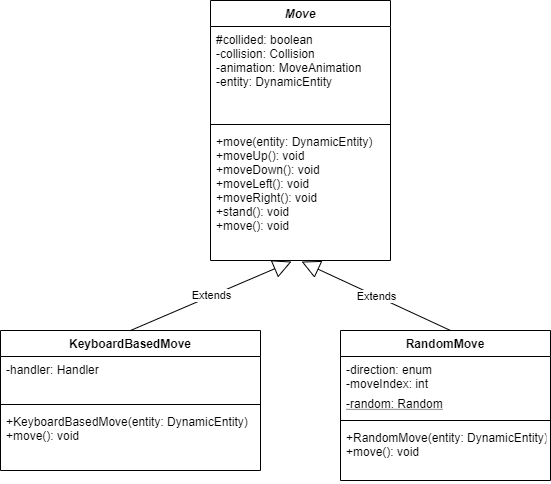

The diagram above was exported from draw.io. Its source (the exported page's mxGraphModel, read from the mxfile embedded in the PNG):
<mxGraphModel dx="850" dy="1592" grid="1" gridSize="10" guides="1" tooltips="1" connect="1" arrows="1" fold="1" page="1" pageScale="1" pageWidth="850" pageHeight="1100" math="0" shadow="0">
  <root>
    <mxCell id="0" />
    <mxCell id="1" parent="0" />
    <mxCell id="b1nT_rkuJrMs0i4mq1yK-100" value="KeyboardBasedMove" style="swimlane;fontStyle=1;align=center;verticalAlign=top;childLayout=stackLayout;horizontal=1;startSize=26;horizontalStack=0;resizeParent=1;resizeParentMax=0;resizeLast=0;collapsible=1;marginBottom=0;" vertex="1" parent="1">
      <mxGeometry x="60" y="150" width="260" height="140" as="geometry" />
    </mxCell>
    <mxCell id="b1nT_rkuJrMs0i4mq1yK-126" value="Extends" style="endArrow=block;endSize=16;endFill=0;html=1;entryX=0.45;entryY=1.008;entryDx=0;entryDy=0;entryPerimeter=0;" edge="1" parent="b1nT_rkuJrMs0i4mq1yK-100" target="b1nT_rkuJrMs0i4mq1yK-123">
      <mxGeometry width="160" relative="1" as="geometry">
        <mxPoint x="130" as="sourcePoint" />
        <mxPoint x="290" as="targetPoint" />
      </mxGeometry>
    </mxCell>
    <mxCell id="b1nT_rkuJrMs0i4mq1yK-101" value="-handler: Handler" style="text;strokeColor=none;fillColor=none;align=left;verticalAlign=top;spacingLeft=4;spacingRight=4;overflow=hidden;rotatable=0;points=[[0,0.5],[1,0.5]];portConstraint=eastwest;" vertex="1" parent="b1nT_rkuJrMs0i4mq1yK-100">
      <mxGeometry y="26" width="260" height="44" as="geometry" />
    </mxCell>
    <mxCell id="b1nT_rkuJrMs0i4mq1yK-102" value="" style="line;strokeWidth=1;fillColor=none;align=left;verticalAlign=middle;spacingTop=-1;spacingLeft=3;spacingRight=3;rotatable=0;labelPosition=right;points=[];portConstraint=eastwest;" vertex="1" parent="b1nT_rkuJrMs0i4mq1yK-100">
      <mxGeometry y="70" width="260" height="8" as="geometry" />
    </mxCell>
    <mxCell id="b1nT_rkuJrMs0i4mq1yK-108" value="+KeyboardBasedMove(entity: DynamicEntity)&#10;+move(): void" style="text;strokeColor=none;fillColor=none;align=left;verticalAlign=top;spacingLeft=4;spacingRight=4;overflow=hidden;rotatable=0;points=[[0,0.5],[1,0.5]];portConstraint=eastwest;fontStyle=0" vertex="1" parent="b1nT_rkuJrMs0i4mq1yK-100">
      <mxGeometry y="78" width="260" height="62" as="geometry" />
    </mxCell>
    <mxCell id="b1nT_rkuJrMs0i4mq1yK-111" value="RandomMove" style="swimlane;fontStyle=1;align=center;verticalAlign=top;childLayout=stackLayout;horizontal=1;startSize=26;horizontalStack=0;resizeParent=1;resizeParentMax=0;resizeLast=0;collapsible=1;marginBottom=0;" vertex="1" parent="1">
      <mxGeometry x="400" y="150" width="210" height="150" as="geometry" />
    </mxCell>
    <mxCell id="b1nT_rkuJrMs0i4mq1yK-127" value="Extends" style="endArrow=block;endSize=16;endFill=0;html=1;entryX=0.506;entryY=1.008;entryDx=0;entryDy=0;entryPerimeter=0;" edge="1" parent="b1nT_rkuJrMs0i4mq1yK-111" target="b1nT_rkuJrMs0i4mq1yK-123">
      <mxGeometry width="160" relative="1" as="geometry">
        <mxPoint x="110" as="sourcePoint" />
        <mxPoint x="270" as="targetPoint" />
      </mxGeometry>
    </mxCell>
    <mxCell id="b1nT_rkuJrMs0i4mq1yK-112" value="-direction: enum&#10;-moveIndex: int&#10;" style="text;strokeColor=none;fillColor=none;align=left;verticalAlign=top;spacingLeft=4;spacingRight=4;overflow=hidden;rotatable=0;points=[[0,0.5],[1,0.5]];portConstraint=eastwest;" vertex="1" parent="b1nT_rkuJrMs0i4mq1yK-111">
      <mxGeometry y="26" width="210" height="34" as="geometry" />
    </mxCell>
    <mxCell id="b1nT_rkuJrMs0i4mq1yK-125" value="-random: Random" style="text;strokeColor=none;fillColor=none;align=left;verticalAlign=top;spacingLeft=4;spacingRight=4;overflow=hidden;rotatable=0;points=[[0,0.5],[1,0.5]];portConstraint=eastwest;fontStyle=4" vertex="1" parent="b1nT_rkuJrMs0i4mq1yK-111">
      <mxGeometry y="60" width="210" height="26" as="geometry" />
    </mxCell>
    <mxCell id="b1nT_rkuJrMs0i4mq1yK-113" value="" style="line;strokeWidth=1;fillColor=none;align=left;verticalAlign=middle;spacingTop=-1;spacingLeft=3;spacingRight=3;rotatable=0;labelPosition=right;points=[];portConstraint=eastwest;" vertex="1" parent="b1nT_rkuJrMs0i4mq1yK-111">
      <mxGeometry y="86" width="210" height="8" as="geometry" />
    </mxCell>
    <mxCell id="b1nT_rkuJrMs0i4mq1yK-114" value="+RandomMove(entity: DynamicEntity)&#10;+move(): void" style="text;strokeColor=none;fillColor=none;align=left;verticalAlign=top;spacingLeft=4;spacingRight=4;overflow=hidden;rotatable=0;points=[[0,0.5],[1,0.5]];portConstraint=eastwest;fontStyle=0" vertex="1" parent="b1nT_rkuJrMs0i4mq1yK-111">
      <mxGeometry y="94" width="210" height="56" as="geometry" />
    </mxCell>
    <mxCell id="b1nT_rkuJrMs0i4mq1yK-120" value="Move" style="swimlane;fontStyle=3;align=center;verticalAlign=top;childLayout=stackLayout;horizontal=1;startSize=26;horizontalStack=0;resizeParent=1;resizeParentMax=0;resizeLast=0;collapsible=1;marginBottom=0;" vertex="1" parent="1">
      <mxGeometry x="270" y="-180" width="180" height="260" as="geometry" />
    </mxCell>
    <mxCell id="b1nT_rkuJrMs0i4mq1yK-121" value="#collided: boolean&#10;-collision: Collision&#10;-animation: MoveAnimation&#10;-entity: DynamicEntity" style="text;strokeColor=none;fillColor=none;align=left;verticalAlign=top;spacingLeft=4;spacingRight=4;overflow=hidden;rotatable=0;points=[[0,0.5],[1,0.5]];portConstraint=eastwest;" vertex="1" parent="b1nT_rkuJrMs0i4mq1yK-120">
      <mxGeometry y="26" width="180" height="94" as="geometry" />
    </mxCell>
    <mxCell id="b1nT_rkuJrMs0i4mq1yK-122" value="" style="line;strokeWidth=1;fillColor=none;align=left;verticalAlign=middle;spacingTop=-1;spacingLeft=3;spacingRight=3;rotatable=0;labelPosition=right;points=[];portConstraint=eastwest;" vertex="1" parent="b1nT_rkuJrMs0i4mq1yK-120">
      <mxGeometry y="120" width="180" height="8" as="geometry" />
    </mxCell>
    <mxCell id="b1nT_rkuJrMs0i4mq1yK-123" value="+move(entity: DynamicEntity)&#10;+moveUp(): void&#10;+moveDown(): void&#10;+moveLeft(): void&#10;+moveRight(): void&#10;+stand(): void&#10;+move(): void" style="text;strokeColor=none;fillColor=none;align=left;verticalAlign=top;spacingLeft=4;spacingRight=4;overflow=hidden;rotatable=0;points=[[0,0.5],[1,0.5]];portConstraint=eastwest;" vertex="1" parent="b1nT_rkuJrMs0i4mq1yK-120">
      <mxGeometry y="128" width="180" height="132" as="geometry" />
    </mxCell>
  </root>
</mxGraphModel>